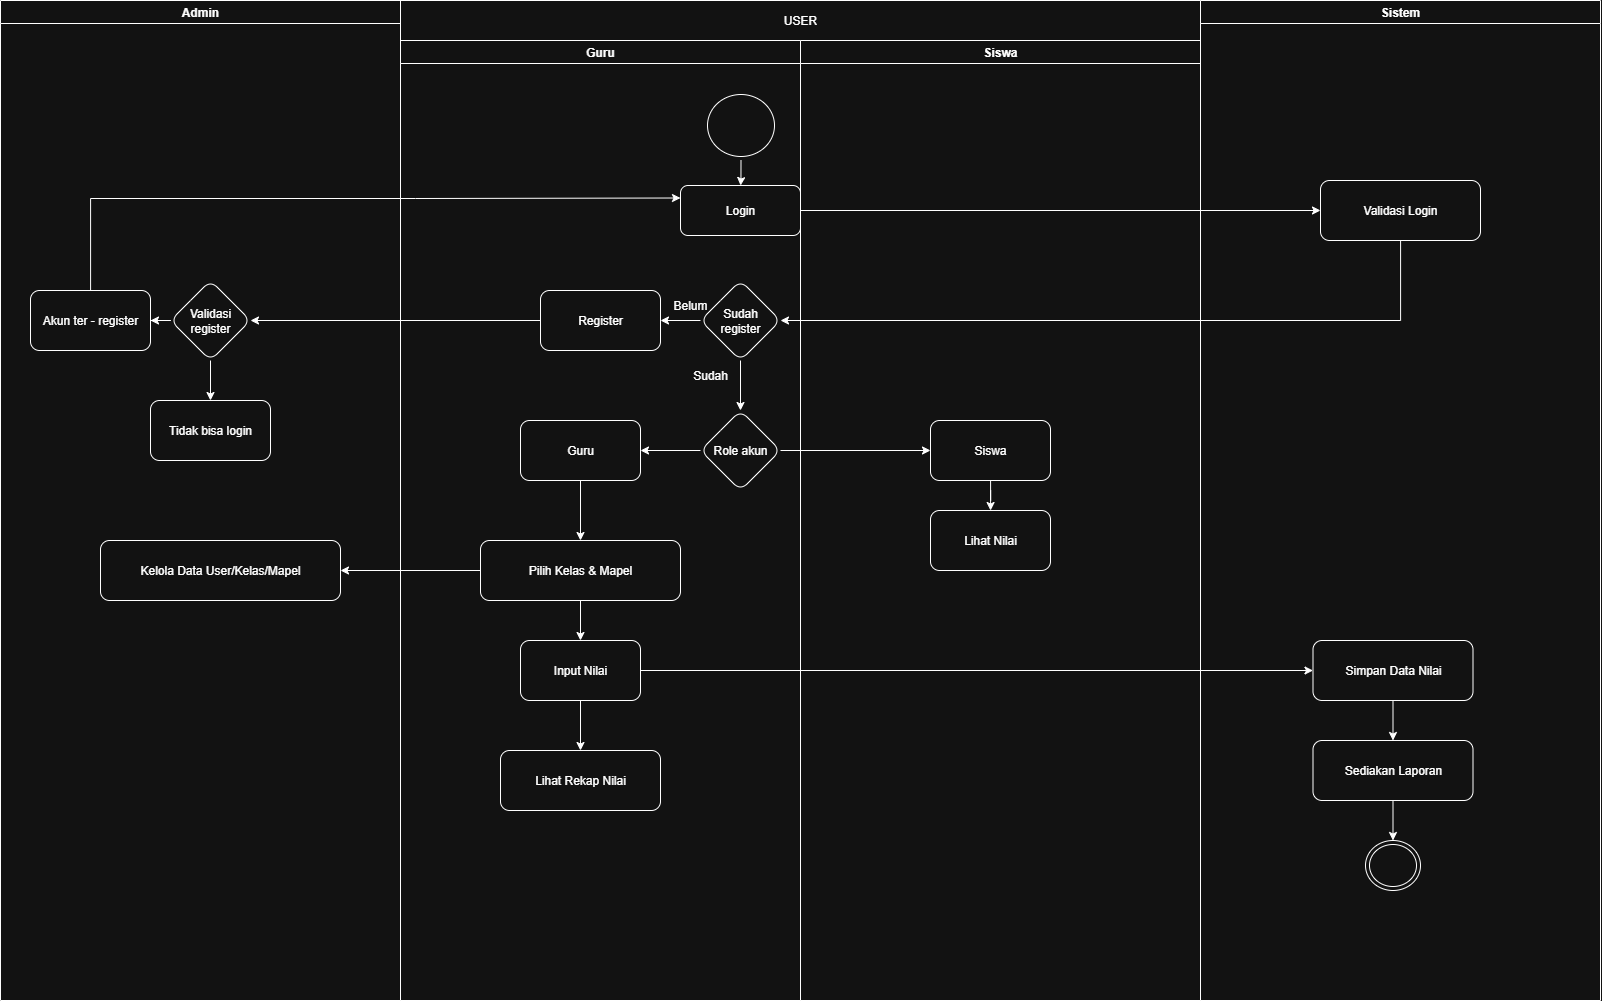

The diagram above was exported from draw.io. Its source (the exported page's mxGraphModel, read from the mxfile embedded in the PNG):
<mxGraphModel dx="1895" dy="1044" grid="1" gridSize="10" guides="1" tooltips="1" connect="1" arrows="1" fold="1" page="1" pageScale="1" pageWidth="1600" pageHeight="1200" math="0" shadow="0">
  <root>
    <mxCell id="0" />
    <mxCell id="1" parent="0" />
    <mxCell id="admin" value="Admin" style="swimlane" parent="1" vertex="1">
      <mxGeometry width="400" height="1000" as="geometry" />
    </mxCell>
    <mxCell id="a2" value="Kelola Data User/Kelas/Mapel" style="rounded=1;whiteSpace=wrap;" parent="admin" vertex="1">
      <mxGeometry x="100" y="540" width="240" height="60" as="geometry" />
    </mxCell>
    <mxCell id="1hAVXYdAFW20djYxDyxZ-46" value="" style="edgeStyle=orthogonalEdgeStyle;rounded=0;orthogonalLoop=1;jettySize=auto;html=1;" parent="admin" source="1hAVXYdAFW20djYxDyxZ-43" target="1hAVXYdAFW20djYxDyxZ-45" edge="1">
      <mxGeometry relative="1" as="geometry" />
    </mxCell>
    <mxCell id="1hAVXYdAFW20djYxDyxZ-48" value="" style="edgeStyle=orthogonalEdgeStyle;rounded=0;orthogonalLoop=1;jettySize=auto;html=1;" parent="admin" source="1hAVXYdAFW20djYxDyxZ-43" target="1hAVXYdAFW20djYxDyxZ-47" edge="1">
      <mxGeometry relative="1" as="geometry" />
    </mxCell>
    <mxCell id="1hAVXYdAFW20djYxDyxZ-43" value="Validasi register" style="rhombus;whiteSpace=wrap;html=1;rounded=1;" parent="admin" vertex="1">
      <mxGeometry x="170" y="280" width="80" height="80" as="geometry" />
    </mxCell>
    <mxCell id="1hAVXYdAFW20djYxDyxZ-45" value="Tidak bisa login" style="whiteSpace=wrap;html=1;rounded=1;" parent="admin" vertex="1">
      <mxGeometry x="150" y="400" width="120" height="60" as="geometry" />
    </mxCell>
    <mxCell id="1hAVXYdAFW20djYxDyxZ-47" value="Akun ter - register" style="whiteSpace=wrap;html=1;rounded=1;" parent="admin" vertex="1">
      <mxGeometry x="30" y="290" width="120" height="60" as="geometry" />
    </mxCell>
    <mxCell id="guru" value="Guru" style="swimlane" parent="1" vertex="1">
      <mxGeometry x="400" y="40" width="400" height="960" as="geometry" />
    </mxCell>
    <mxCell id="1hAVXYdAFW20djYxDyxZ-38" value="" style="edgeStyle=orthogonalEdgeStyle;rounded=0;orthogonalLoop=1;jettySize=auto;html=1;" parent="guru" source="g2" target="g3" edge="1">
      <mxGeometry relative="1" as="geometry" />
    </mxCell>
    <mxCell id="g2" value="Pilih Kelas &amp; Mapel" style="rounded=1;whiteSpace=wrap;" parent="guru" vertex="1">
      <mxGeometry x="80" y="500" width="200" height="60" as="geometry" />
    </mxCell>
    <mxCell id="1hAVXYdAFW20djYxDyxZ-39" value="" style="edgeStyle=orthogonalEdgeStyle;rounded=0;orthogonalLoop=1;jettySize=auto;html=1;" parent="guru" source="g3" target="g4" edge="1">
      <mxGeometry relative="1" as="geometry" />
    </mxCell>
    <mxCell id="g3" value="Input Nilai" style="rounded=1;whiteSpace=wrap;" parent="guru" vertex="1">
      <mxGeometry x="120" y="600" width="120" height="60" as="geometry" />
    </mxCell>
    <mxCell id="g4" value="Lihat Rekap Nilai" style="rounded=1;whiteSpace=wrap;" parent="guru" vertex="1">
      <mxGeometry x="100" y="710" width="160" height="60" as="geometry" />
    </mxCell>
    <mxCell id="1hAVXYdAFW20djYxDyxZ-17" value="Register" style="whiteSpace=wrap;html=1;rounded=1;" parent="guru" vertex="1">
      <mxGeometry x="140" y="250" width="120" height="60" as="geometry" />
    </mxCell>
    <mxCell id="1hAVXYdAFW20djYxDyxZ-1" value="" style="ellipse;html=1;shape=startState;" parent="guru" vertex="1">
      <mxGeometry x="303" y="50" width="75" height="70" as="geometry" />
    </mxCell>
    <mxCell id="1hAVXYdAFW20djYxDyxZ-6" value="Login" style="rounded=1;whiteSpace=wrap;html=1;" parent="guru" vertex="1">
      <mxGeometry x="280" y="145" width="120" height="50" as="geometry" />
    </mxCell>
    <mxCell id="1hAVXYdAFW20djYxDyxZ-27" value="" style="edgeStyle=orthogonalEdgeStyle;rounded=0;orthogonalLoop=1;jettySize=auto;html=1;" parent="guru" source="1hAVXYdAFW20djYxDyxZ-10" target="1hAVXYdAFW20djYxDyxZ-17" edge="1">
      <mxGeometry relative="1" as="geometry" />
    </mxCell>
    <mxCell id="1hAVXYdAFW20djYxDyxZ-10" value="Sudah register" style="rhombus;whiteSpace=wrap;html=1;rounded=1;" parent="guru" vertex="1">
      <mxGeometry x="300" y="240" width="80" height="80" as="geometry" />
    </mxCell>
    <mxCell id="1hAVXYdAFW20djYxDyxZ-32" value="" style="edgeStyle=orthogonalEdgeStyle;rounded=0;orthogonalLoop=1;jettySize=auto;html=1;" parent="guru" source="1hAVXYdAFW20djYxDyxZ-14" target="1hAVXYdAFW20djYxDyxZ-31" edge="1">
      <mxGeometry relative="1" as="geometry" />
    </mxCell>
    <mxCell id="1hAVXYdAFW20djYxDyxZ-14" value="Role akun" style="rhombus;whiteSpace=wrap;html=1;rounded=1;" parent="guru" vertex="1">
      <mxGeometry x="300" y="370" width="80" height="80" as="geometry" />
    </mxCell>
    <mxCell id="1hAVXYdAFW20djYxDyxZ-7" value="" style="edgeStyle=orthogonalEdgeStyle;rounded=0;orthogonalLoop=1;jettySize=auto;html=1;" parent="guru" source="1hAVXYdAFW20djYxDyxZ-1" target="1hAVXYdAFW20djYxDyxZ-6" edge="1">
      <mxGeometry relative="1" as="geometry" />
    </mxCell>
    <mxCell id="1hAVXYdAFW20djYxDyxZ-16" value="" style="edgeStyle=orthogonalEdgeStyle;rounded=0;orthogonalLoop=1;jettySize=auto;html=1;" parent="guru" source="1hAVXYdAFW20djYxDyxZ-10" target="1hAVXYdAFW20djYxDyxZ-14" edge="1">
      <mxGeometry relative="1" as="geometry" />
    </mxCell>
    <mxCell id="1hAVXYdAFW20djYxDyxZ-25" value="USER" style="rounded=0;whiteSpace=wrap;html=1;" parent="guru" vertex="1">
      <mxGeometry y="-40" width="800" height="40" as="geometry" />
    </mxCell>
    <mxCell id="1hAVXYdAFW20djYxDyxZ-28" value="Belum" style="text;html=1;align=center;verticalAlign=middle;whiteSpace=wrap;rounded=0;" parent="guru" vertex="1">
      <mxGeometry x="260" y="250" width="60" height="30" as="geometry" />
    </mxCell>
    <mxCell id="1hAVXYdAFW20djYxDyxZ-29" value="Sudah" style="text;html=1;align=center;verticalAlign=middle;whiteSpace=wrap;rounded=0;" parent="guru" vertex="1">
      <mxGeometry x="280" y="320" width="60" height="30" as="geometry" />
    </mxCell>
    <mxCell id="1hAVXYdAFW20djYxDyxZ-37" value="" style="edgeStyle=orthogonalEdgeStyle;rounded=0;orthogonalLoop=1;jettySize=auto;html=1;" parent="guru" source="1hAVXYdAFW20djYxDyxZ-31" target="g2" edge="1">
      <mxGeometry relative="1" as="geometry" />
    </mxCell>
    <mxCell id="1hAVXYdAFW20djYxDyxZ-31" value="Guru" style="whiteSpace=wrap;html=1;rounded=1;" parent="guru" vertex="1">
      <mxGeometry x="120" y="380" width="120" height="60" as="geometry" />
    </mxCell>
    <mxCell id="siswa" value="Siswa" style="swimlane" parent="1" vertex="1">
      <mxGeometry x="800" y="40" width="400" height="960" as="geometry" />
    </mxCell>
    <mxCell id="s2" value="Lihat Nilai" style="rounded=1;whiteSpace=wrap;" parent="siswa" vertex="1">
      <mxGeometry x="130" y="470" width="120" height="60" as="geometry" />
    </mxCell>
    <mxCell id="1hAVXYdAFW20djYxDyxZ-36" value="" style="edgeStyle=orthogonalEdgeStyle;rounded=0;orthogonalLoop=1;jettySize=auto;html=1;" parent="siswa" source="1hAVXYdAFW20djYxDyxZ-34" target="s2" edge="1">
      <mxGeometry relative="1" as="geometry" />
    </mxCell>
    <mxCell id="1hAVXYdAFW20djYxDyxZ-34" value="Siswa" style="whiteSpace=wrap;html=1;rounded=1;" parent="siswa" vertex="1">
      <mxGeometry x="130" y="380" width="120" height="60" as="geometry" />
    </mxCell>
    <mxCell id="sistem" value="Sistem" style="swimlane" parent="1" vertex="1">
      <mxGeometry x="1200" width="400" height="1000" as="geometry" />
    </mxCell>
    <mxCell id="sys1" value="Validasi Login" style="rounded=1;whiteSpace=wrap;" parent="sistem" vertex="1">
      <mxGeometry x="120" y="180" width="160" height="60" as="geometry" />
    </mxCell>
    <mxCell id="1hAVXYdAFW20djYxDyxZ-42" value="" style="edgeStyle=orthogonalEdgeStyle;rounded=0;orthogonalLoop=1;jettySize=auto;html=1;" parent="sistem" source="sys2" target="sys3" edge="1">
      <mxGeometry relative="1" as="geometry" />
    </mxCell>
    <mxCell id="sys2" value="Simpan Data Nilai" style="rounded=1;whiteSpace=wrap;" parent="sistem" vertex="1">
      <mxGeometry x="112.5" y="640" width="160" height="60" as="geometry" />
    </mxCell>
    <mxCell id="1hAVXYdAFW20djYxDyxZ-50" value="" style="edgeStyle=orthogonalEdgeStyle;rounded=0;orthogonalLoop=1;jettySize=auto;html=1;" parent="sistem" source="sys3" target="1hAVXYdAFW20djYxDyxZ-3" edge="1">
      <mxGeometry relative="1" as="geometry" />
    </mxCell>
    <mxCell id="sys3" value="Sediakan Laporan" style="rounded=1;whiteSpace=wrap;" parent="sistem" vertex="1">
      <mxGeometry x="112.5" y="740" width="160" height="60" as="geometry" />
    </mxCell>
    <mxCell id="1hAVXYdAFW20djYxDyxZ-3" value="" style="ellipse;html=1;shape=endState;" parent="sistem" vertex="1">
      <mxGeometry x="165" y="840" width="55" height="50" as="geometry" />
    </mxCell>
    <mxCell id="1hAVXYdAFW20djYxDyxZ-19" style="edgeStyle=orthogonalEdgeStyle;rounded=0;orthogonalLoop=1;jettySize=auto;html=1;" parent="1" source="1hAVXYdAFW20djYxDyxZ-6" target="sys1" edge="1">
      <mxGeometry relative="1" as="geometry" />
    </mxCell>
    <mxCell id="1hAVXYdAFW20djYxDyxZ-26" style="edgeStyle=orthogonalEdgeStyle;rounded=0;orthogonalLoop=1;jettySize=auto;html=1;" parent="1" source="sys1" target="1hAVXYdAFW20djYxDyxZ-10" edge="1">
      <mxGeometry relative="1" as="geometry">
        <mxPoint x="1370" y="320" as="targetPoint" />
        <Array as="points">
          <mxPoint x="1400" y="320" />
        </Array>
      </mxGeometry>
    </mxCell>
    <mxCell id="1hAVXYdAFW20djYxDyxZ-35" value="" style="edgeStyle=orthogonalEdgeStyle;rounded=0;orthogonalLoop=1;jettySize=auto;html=1;" parent="1" source="1hAVXYdAFW20djYxDyxZ-14" target="1hAVXYdAFW20djYxDyxZ-34" edge="1">
      <mxGeometry relative="1" as="geometry" />
    </mxCell>
    <mxCell id="1hAVXYdAFW20djYxDyxZ-40" style="edgeStyle=orthogonalEdgeStyle;rounded=0;orthogonalLoop=1;jettySize=auto;html=1;entryX=0;entryY=0.5;entryDx=0;entryDy=0;" parent="1" source="g3" target="sys2" edge="1">
      <mxGeometry relative="1" as="geometry" />
    </mxCell>
    <mxCell id="1hAVXYdAFW20djYxDyxZ-41" style="edgeStyle=orthogonalEdgeStyle;rounded=0;orthogonalLoop=1;jettySize=auto;html=1;" parent="1" source="g2" target="a2" edge="1">
      <mxGeometry relative="1" as="geometry" />
    </mxCell>
    <mxCell id="1hAVXYdAFW20djYxDyxZ-44" value="" style="edgeStyle=orthogonalEdgeStyle;rounded=0;orthogonalLoop=1;jettySize=auto;html=1;" parent="1" source="1hAVXYdAFW20djYxDyxZ-17" target="1hAVXYdAFW20djYxDyxZ-43" edge="1">
      <mxGeometry relative="1" as="geometry" />
    </mxCell>
    <mxCell id="1hAVXYdAFW20djYxDyxZ-49" style="edgeStyle=orthogonalEdgeStyle;rounded=0;orthogonalLoop=1;jettySize=auto;html=1;entryX=0;entryY=0.25;entryDx=0;entryDy=0;" parent="1" source="1hAVXYdAFW20djYxDyxZ-47" target="1hAVXYdAFW20djYxDyxZ-6" edge="1">
      <mxGeometry relative="1" as="geometry">
        <Array as="points">
          <mxPoint x="90" y="198" />
          <mxPoint x="415" y="198" />
        </Array>
      </mxGeometry>
    </mxCell>
  </root>
</mxGraphModel>